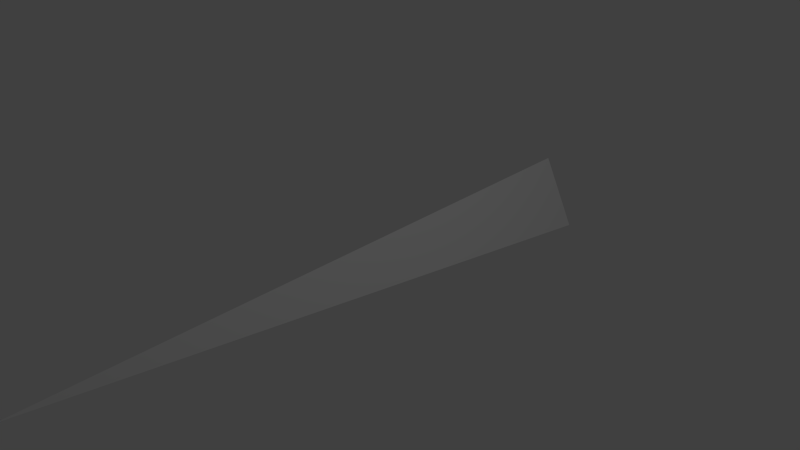 # Source: primaryWeaponRay1.blend  (saved by Blender 2.61.0; exported with 4.5.12 LTS)
import bpy
from mathutils import Matrix  # noqa: F401  (used for matrix-valued properties, if any)

bpy.ops.wm.read_factory_settings(use_empty=True)
scene = bpy.context.scene
scene.name = 'Scene'

# ---- collections
col_collection_1 = bpy.data.collections.new('Collection 1'); scene.collection.children.link(col_collection_1)

# ---- materials (node trees are filled in below, after node groups)
mat_material = bpy.data.materials.new('Material')
mat_material.alpha_threshold = 0.0
mat_material.use_transparent_shadow = False
mat_material.roughness = 0.5
mat_material.line_color = (0.0, 0.0, 0.0, 1.0)

# ---- material node trees

# ---- world
world_world = bpy.data.worlds.new('World'); scene.world = world_world
world_world.color = (0.05088, 0.05088, 0.05088)
world_world.use_sun_shadow = False
world_world.sun_shadow_jitter_overblur = 0.0
world_world.cycles.sampling_method = 'MANUAL'
world_world.cycles.sample_map_resolution = 256

# ---- cameras
cam_camera = bpy.data.cameras.new('Camera')
cam_camera.clip_end = 100.0
cam_camera.lens = 35.0
cam_camera.sensor_width = 32.0
cam_camera.sensor_height = 18.0
cam_camera.ortho_scale = 7.314
cam_camera.dof.focus_distance = 0.0
cam_camera.dof.aperture_fstop = 128.0

# ---- lights
light_lamp = bpy.data.lights.new('Lamp', 'POINT')
light_lamp.transmission_factor = 0.0
light_lamp.cutoff_distance = 30.0
light_lamp.energy = 100.0
light_lamp.shadow_buffer_clip_start = 1.001
light_lamp.shadow_soft_size = 1.0
light_lamp.shadow_maximum_resolution = 0.006
light_lamp.use_absolute_resolution = True
light_lamp.cycles.use_multiple_importance_sampling = False

# ---- meshes
me_cube = bpy.data.meshes.new('Cube')
me_cube.from_pydata([(0.4828, 3.564, -0.6552), (-2.831e-07, -4.856, 0.0), (-0.4828, 3.564, -0.6552), (2.374e-07, 3.564, 0.3105)], [], [(0, 1, 2), (0, 3, 1), (1, 3, 2), (3, 0, 2)])
_uv = me_cube.uv_layers.new(name='UVMap')
_uv.uv.foreach_set('vector', [0.9798, 0.0176, 0.008, 0.006986, 0.9808, 0.9896, 0.9798, 0.0176, 0.02399, 0.9862, 0.008, 0.006986, 0.008, 0.006986, 0.02399, 0.9862, 0.9808, 0.9896, 0.02399, 0.9862, 0.9798, 0.0176, 0.9808, 0.9896])
me_cube.materials.append(mat_material)
me_cube.use_remesh_preserve_volume = False
me_cube.use_remesh_preserve_attributes = False
me_cube.use_mirror_vertex_groups = False
me_cube.update()

# ---- objects
ob_cube = bpy.data.objects.new('Cube', me_cube)
ob_lamp = bpy.data.objects.new('Lamp', light_lamp)
ob_camera = bpy.data.objects.new('Camera', cam_camera)

# ---- transforms, parenting, visibility, modifiers, constraints
ob_cube.location = (0.0, 0.0, 0.0)
ob_cube.lock_rotations_4d = False
ob_cube.empty_display_type = 'ARROWS'
ob_cube.lineart.crease_threshold = 0.0
ob_lamp.location = (4.076, 1.005, 5.904)
ob_lamp.rotation_euler = (0.6503, 0.05522, 1.866)
ob_lamp.lock_rotations_4d = False
ob_lamp.empty_display_type = 'ARROWS'
ob_lamp.color = (0.0, 0.0, 0.0, 0.0)
ob_lamp.lineart.crease_threshold = 0.0
ob_camera.location = (7.481, -6.508, 5.344)
ob_camera.rotation_euler = (1.109, 0.01082, 0.8149)
ob_camera.lock_rotations_4d = False
ob_camera.empty_display_type = 'ARROWS'
ob_camera.color = (0.0, 0.0, 0.0, 0.0)
ob_camera.display_type = 'WIRE'
ob_camera.lineart.crease_threshold = 0.0

# ---- collection membership
col_collection_1.objects.link(ob_cube)
col_collection_1.objects.link(ob_lamp)
col_collection_1.objects.link(ob_camera)

# ---- scene / render settings (as saved in the file)
scene.camera = ob_camera
scene.frame_start = 1; scene.frame_end = 250; scene.frame_set(1)
scene.render.engine = 'BLENDER_EEVEE_NEXT'
scene.render.image_settings.color_mode = 'RGB'
scene.render.image_settings.compression = 90
scene.render.resolution_percentage = 50
scene.render.dither_intensity = 0.0
scene.render.bake_margin = 2
scene.render.bake_bias = 0.0
scene.cycles.use_denoising = False
scene.cycles.samples = 10
scene.cycles.sampling_pattern = 'TABULATED_SOBOL'
scene.cycles.light_sampling_threshold = 0.0
scene.cycles.use_adaptive_sampling = False
scene.cycles.use_light_tree = False
scene.cycles.blur_glossy = 0.0
scene.cycles.volume_bounces = 1
scene.cycles.pixel_filter_type = 'GAUSSIAN'
scene.cycles.sample_clamp_indirect = 0.0
scene.view_settings.view_transform = 'Standard'
bpy.context.view_layer.update()
